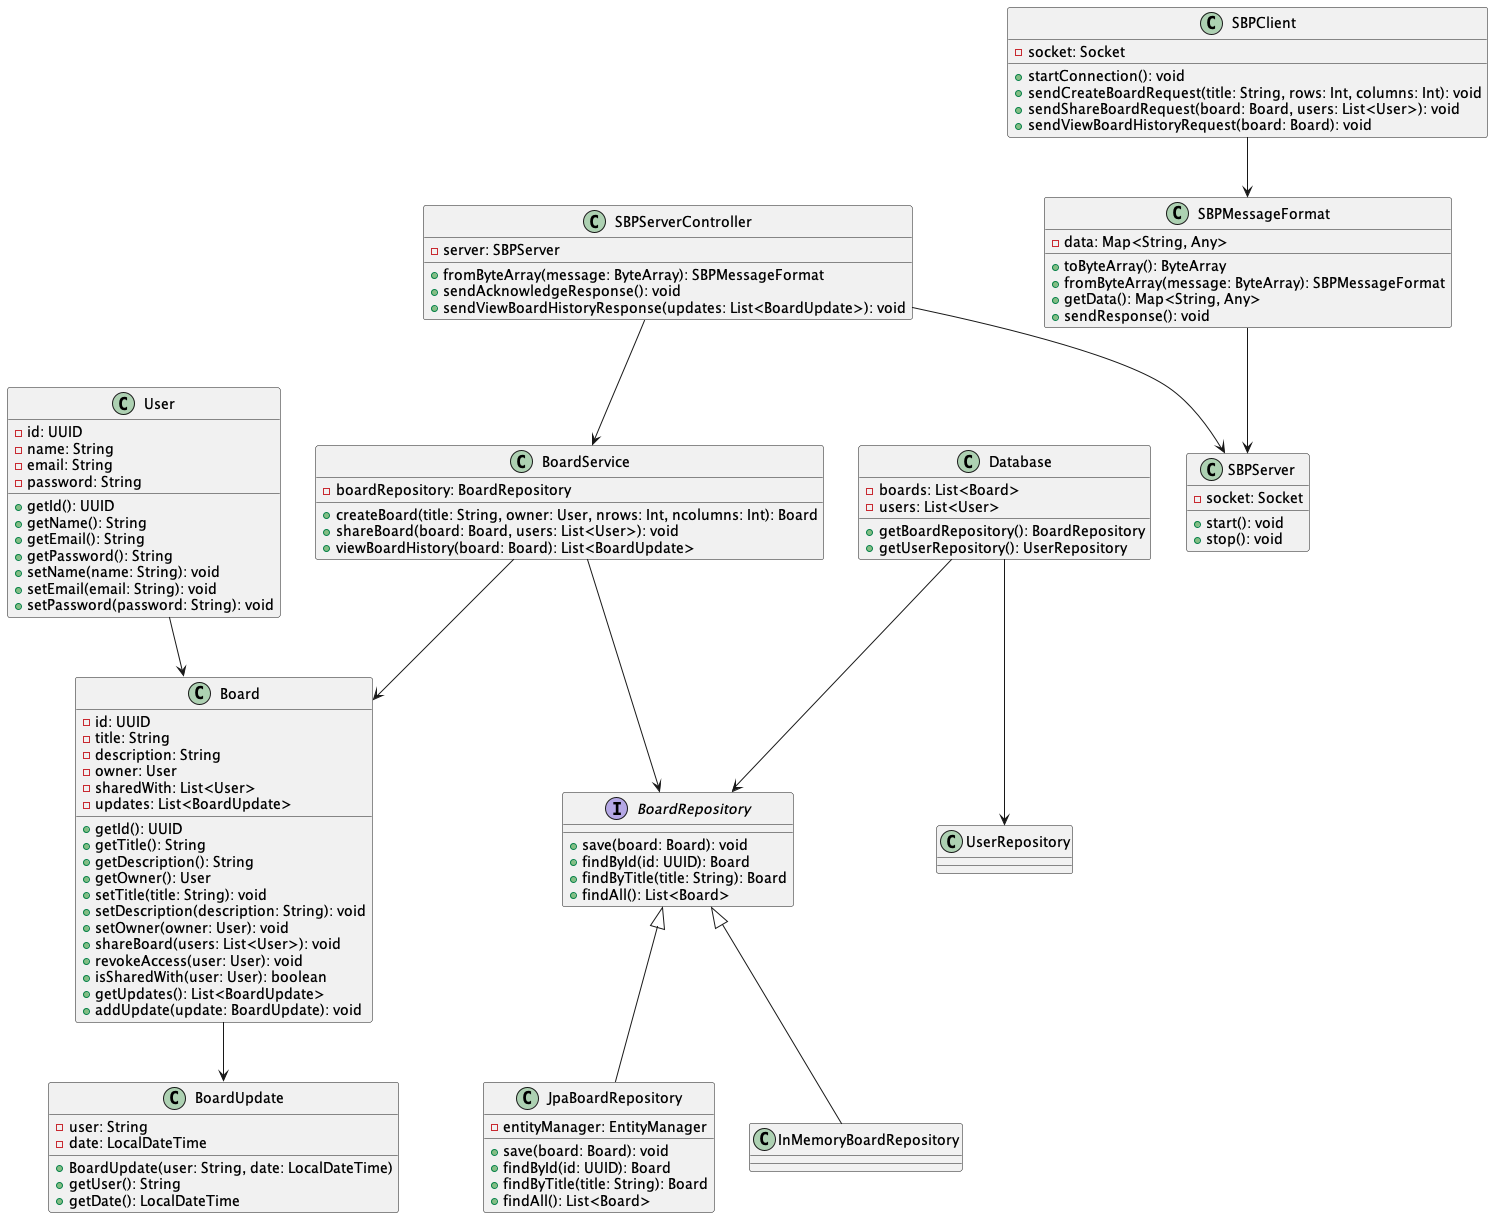

The diagram above was rendered by PlantUML. Its source (embedded in the PNG):
@startuml
class User {
    -id: UUID
    -name: String
    -email: String
    -password: String
    +getId(): UUID
    +getName(): String
    +getEmail(): String
    +getPassword(): String
    +setName(name: String): void
    +setEmail(email: String): void
    +setPassword(password: String): void
}

class Board {
    -id: UUID
    -title: String
    -description: String
    -owner: User
    -sharedWith: List<User>
    -updates: List<BoardUpdate>
    +getId(): UUID
    +getTitle(): String
    +getDescription(): String
    +getOwner(): User
    +setTitle(title: String): void
    +setDescription(description: String): void
    +setOwner(owner: User): void
    +shareBoard(users: List<User>): void
    +revokeAccess(user: User): void
    +isSharedWith(user: User): boolean
    +getUpdates(): List<BoardUpdate>
    +addUpdate(update: BoardUpdate): void
}

class BoardUpdate {
    -user: String
    -date: LocalDateTime
    +BoardUpdate(user: String, date: LocalDateTime)
    +getUser(): String
    +getDate(): LocalDateTime
}

interface BoardRepository {
    +save(board: Board): void
    +findById(id: UUID): Board
    +findByTitle(title: String): Board
    +findAll(): List<Board>
}

class JpaBoardRepository {
    -entityManager: EntityManager
    +save(board: Board): void
    +findById(id: UUID): Board
    +findByTitle(title: String): Board
    +findAll(): List<Board>
}

class BoardService {
    -boardRepository: BoardRepository
    +createBoard(title: String, owner: User, nrows: Int, ncolumns: Int): Board
    +shareBoard(board: Board, users: List<User>): void
    +viewBoardHistory(board: Board): List<BoardUpdate>
}

class SBPClient {
    -socket: Socket
    +startConnection(): void
    +sendCreateBoardRequest(title: String, rows: Int, columns: Int): void
    +sendShareBoardRequest(board: Board, users: List<User>): void
    +sendViewBoardHistoryRequest(board: Board): void
}

class SBPServer {
    -socket: Socket
    +start(): void
    +stop(): void
}

class SBPServerController {
    -server: SBPServer
    +fromByteArray(message: ByteArray): SBPMessageFormat
    +sendAcknowledgeResponse(): void
    +sendViewBoardHistoryResponse(updates: List<BoardUpdate>): void
}

class SBPMessageFormat {
    -data: Map<String, Any>
    +toByteArray(): ByteArray
    +fromByteArray(message: ByteArray): SBPMessageFormat
    +getData(): Map<String, Any>
    +sendResponse(): void
}

class Database {
    -boards: List<Board>
    -users: List<User>
    +getBoardRepository(): BoardRepository
    +getUserRepository(): UserRepository
}

User --> Board
Board --> BoardUpdate
BoardRepository <|-- JpaBoardRepository
BoardRepository <|-- InMemoryBoardRepository
Database --> BoardRepository
Database --> UserRepository
BoardService --> BoardRepository
SBPClient --> SBPMessageFormat
SBPMessageFormat --> SBPServer
SBPServerController --> SBPServer
SBPServerController --> BoardService
BoardService --> Board
@enduml